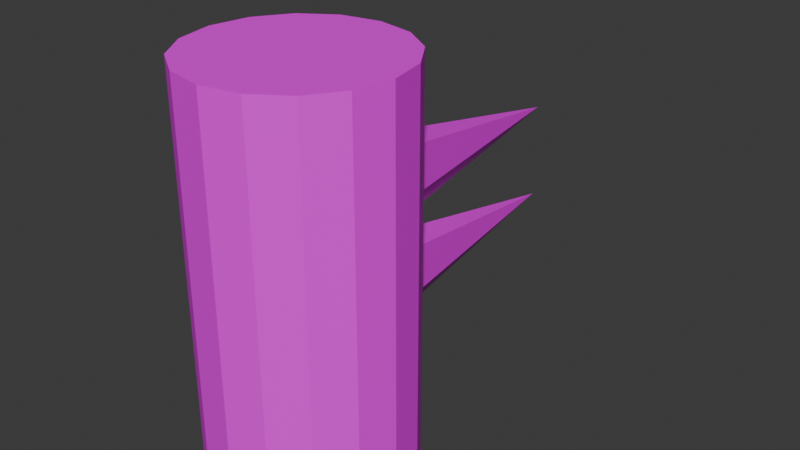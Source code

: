 # Source: kaijuBody.blend  (saved by Blender 4.5.91; exported with 4.5.12 LTS)
import bpy
from mathutils import Matrix  # noqa: F401  (used for matrix-valued properties, if any)

bpy.ops.wm.read_factory_settings(use_empty=True)
scene = bpy.context.scene
scene.name = 'Scene'

# ---- collections
col_collection = bpy.data.collections.new('Collection'); scene.collection.children.link(col_collection)

# ---- images (referenced by path relative to the original .blend; pixels are not part of the script)
import os
ASSET_DIR = os.environ.get("B2B_ASSET_DIR", "")  # directory of the original .blend (textures are referenced by path, not embedded)
HERE = os.path.dirname(os.path.abspath(__file__))  # packed textures are extracted next to this script under _unpacked/

def load_image(name, relpath, width, height, colorspace="sRGB"):
    """Load a texture the original file referenced (path relative to the .blend, or extracted next to this script)."""
    p = next((c for c in (os.path.join(HERE, relpath), os.path.join(ASSET_DIR, relpath)) if relpath and os.path.exists(c)), "")
    if p:
        img = bpy.data.images.load(p, check_existing=True)
        img.name = name
    else:  # same state as the original file: an image datablock whose file is absent (Cycles renders it pink)
        img = bpy.data.images.new(name, width, height)
        img.source = "FILE"
        img.filepath = "//" + (relpath or name)
    img.colorspace_settings.name = colorspace
    return img
img_kaijubody = load_image('kaijuBody', 'kaijuBody.png', 1024, 1024, 'sRGB')

# ---- materials (node trees are filled in below, after node groups)
mat_kaijubody = bpy.data.materials.new('kaijuBody')

# ---- material node trees
mat_kaijubody.use_nodes = True; mat_kaijubody.node_tree.nodes.clear()
_N = mat_kaijubody.node_tree.nodes; _L = mat_kaijubody.node_tree.links
n0 = _N.new('ShaderNodeBsdfPrincipled'); n0.name = 'Principled BSDF'; n0.location = (-200, 100)
n1 = _N.new('ShaderNodeOutputMaterial'); n1.name = 'Material Output'; n1.location = (200, 100)
n2 = _N.new('ShaderNodeTexImage'); n2.name = 'Image Texture'; n2.location = (-490, 75)
n2.image = img_kaijubody
_L.new(n0.outputs[0], n1.inputs[0])
_L.new(n2.outputs[0], n0.inputs[0])
n1.is_active_output = True

# ---- world
world_world = bpy.data.worlds.new('World'); scene.world = world_world
world_world.use_nodes = True; world_world.node_tree.nodes.clear()
_N = world_world.node_tree.nodes; _L = world_world.node_tree.links
n0 = _N.new('ShaderNodeOutputWorld'); n0.name = 'World Output'; n0.location = (200, 100)
n1 = _N.new('ShaderNodeBackground'); n1.name = 'Background'; n1.location = (-200, 100)
n1.inputs[0].default_value = (0.05088, 0.05088, 0.05088, 1.0)
_L.new(n1.outputs[0], n0.inputs[0])
n0.is_active_output = True
world_world.color = (0.05088, 0.05088, 0.05088)
world_world.sun_shadow_jitter_overblur = 0.0

# ---- meshes
me_cylinder = bpy.data.meshes.new('Cylinder')
me_cylinder.from_pydata([(0.0, 1.0, -2.0), (0.0, 1.0, 2.0), (0.3827, 0.9239, -2.0), (0.3827, 0.9239, 2.0), (0.7071, 0.7071, -2.0), (0.7071, 0.7071, 2.0), (0.9239, 0.3827, -2.0), (0.9239, 0.3827, 2.0), (1.0, 0.0, -2.0), (1.0, 0.0, 2.0), (0.9239, -0.3827, -2.0), (0.9239, -0.3827, 2.0), (0.7071, -0.7071, -2.0), (0.7071, -0.7071, 2.0), (0.3827, -0.9239, -2.0), (0.3827, -0.9239, 2.0), (0.0, -1.0, -2.0), (0.0, -1.0, 2.0), (-0.3827, -0.9239, -2.0), (-0.3827, -0.9239, 2.0), (-0.7071, -0.7071, -2.0), (-0.7071, -0.7071, 2.0), (-0.9239, -0.3827, -2.0), (-0.9239, -0.3827, 2.0), (-1.0, 0.0, -2.0), (-1.0, 0.0, 2.0), (-0.9239, 0.3827, -2.0), (-0.9239, 0.3827, 2.0), (-0.7071, 0.7071, -2.0), (-0.7071, 0.7071, 2.0), (-0.3827, 0.9239, -2.0), (-0.3827, 0.9239, 2.0), (0.0, 1.0, -1.0), (0.0, 1.0, 0.0), (0.0, 1.0, 1.0), (0.3827, 0.9239, 1.0), (0.3827, 0.9239, 0.0), (0.3827, 0.9239, -1.0), (0.7071, 0.7071, 1.0), (0.7071, 0.7071, 0.0), (0.7071, 0.7071, -1.0), (0.9239, 0.3827, 1.0), (0.9239, 0.3827, 0.0), (0.9239, 0.3827, -1.0), (1.0, 0.0, 1.0), (1.0, 0.0, 0.0), (1.0, 0.0, -1.0), (0.9239, -0.3827, 1.0), (0.9239, -0.3827, 0.0), (0.9239, -0.3827, -1.0), (0.7071, -0.7071, 1.0), (0.7071, -0.7071, 0.0), (0.7071, -0.7071, -1.0), (0.3827, -0.9239, 1.0), (0.3827, -0.9239, 0.0), (0.3827, -0.9239, -1.0), (0.0, -1.0, 1.0), (0.0, -1.0, 0.0), (0.0, -1.0, -1.0), (-0.3827, -0.9239, 1.0), (-0.3827, -0.9239, 0.0), (-0.3827, -0.9239, -1.0), (-0.7071, -0.7071, 1.0), (-0.7071, -0.7071, 0.0), (-0.7071, -0.7071, -1.0), (-0.9239, -0.3827, 1.0), (-0.9239, -0.3827, 0.0), (-0.9239, -0.3827, -1.0), (-1.0, 0.0, 1.0), (-1.0, 0.0, 0.0), (-1.0, 0.0, -1.0), (-0.9239, 0.3827, 1.0), (-0.9239, 0.3827, 0.0), (-0.9239, 0.3827, -1.0), (-0.7071, 0.7071, 1.0), (-0.7071, 0.7071, 0.0), (-0.7071, 0.7071, -1.0), (-0.3827, 0.9239, 1.0), (-0.3827, 0.9239, 0.0), (-0.3827, 0.9239, -1.0), (0.0, 3.5, -0.5), (0.3827, 0.9239, -0.5), (0.7071, 0.7071, -0.5), (0.9239, 0.3827, -0.5), (1.0, 0.0, -0.5), (0.9239, -0.3827, -0.5), (0.7071, -0.7071, -0.5), (0.3827, -0.9239, -0.5), (0.0, -1.0, -0.5), (-0.3827, -0.9239, -0.5), (-0.7071, -0.7071, -0.5), (-0.9239, -0.3827, -0.5), (-1.0, 0.0, -0.5), (-0.9239, 0.3827, -0.5), (-0.7071, 0.7071, -0.5), (-0.3827, 0.9239, -0.5), (0.0, 3.5, 0.5), (0.3827, 0.9239, 0.5), (0.7071, 0.7071, 0.5), (0.9239, 0.3827, 0.5), (1.0, 0.0, 0.5), (0.9239, -0.3827, 0.5), (0.7071, -0.7071, 0.5), (0.3827, -0.9239, 0.5), (0.0, -1.0, 0.5), (-0.3827, -0.9239, 0.5), (-0.7071, -0.7071, 0.5), (-0.9239, -0.3827, 0.5), (-1.0, 0.0, 0.5), (-0.9239, 0.3827, 0.5), (-0.7071, 0.7071, 0.5), (-0.3827, 0.9239, 0.5)], [], [(34, 1, 3, 35), (35, 3, 5, 38), (38, 5, 7, 41), (41, 7, 9, 44), (44, 9, 11, 47), (47, 11, 13, 50), (50, 13, 15, 53), (53, 15, 17, 56), (56, 17, 19, 59), (59, 19, 21, 62), (62, 21, 23, 65), (65, 23, 25, 68), (68, 25, 27, 71), (71, 27, 29, 74), (3, 1, 31, 29, 27, 25, 23, 21, 19, 17, 15, 13, 11, 9, 7, 5), (74, 29, 31, 77), (77, 31, 1, 34), (0, 2, 4, 6, 8, 10, 12, 14, 16, 18, 20, 22, 24, 26, 28, 30), (30, 79, 32, 0), (95, 78, 33, 80), (111, 77, 34, 96), (28, 76, 79, 30), (94, 75, 78, 95), (110, 74, 77, 111), (26, 73, 76, 28), (93, 72, 75, 94), (109, 71, 74, 110), (24, 70, 73, 26), (92, 69, 72, 93), (108, 68, 71, 109), (22, 67, 70, 24), (91, 66, 69, 92), (107, 65, 68, 108), (20, 64, 67, 22), (90, 63, 66, 91), (106, 62, 65, 107), (18, 61, 64, 20), (89, 60, 63, 90), (105, 59, 62, 106), (16, 58, 61, 18), (88, 57, 60, 89), (104, 56, 59, 105), (14, 55, 58, 16), (87, 54, 57, 88), (103, 53, 56, 104), (12, 52, 55, 14), (86, 51, 54, 87), (102, 50, 53, 103), (10, 49, 52, 12), (85, 48, 51, 86), (101, 47, 50, 102), (8, 46, 49, 10), (84, 45, 48, 85), (100, 44, 47, 101), (6, 43, 46, 8), (83, 42, 45, 84), (99, 41, 44, 100), (4, 40, 43, 6), (82, 39, 42, 83), (98, 38, 41, 99), (2, 37, 40, 4), (81, 36, 39, 82), (97, 35, 38, 98), (0, 32, 37, 2), (80, 33, 36, 81), (96, 34, 35, 97), (32, 80, 81, 37), (37, 81, 82, 40), (40, 82, 83, 43), (43, 83, 84, 46), (46, 84, 85, 49), (49, 85, 86, 52), (52, 86, 87, 55), (55, 87, 88, 58), (58, 88, 89, 61), (61, 89, 90, 64), (64, 90, 91, 67), (67, 91, 92, 70), (70, 92, 93, 73), (73, 93, 94, 76), (76, 94, 95, 79), (79, 95, 80, 32), (33, 96, 97, 36), (36, 97, 98, 39), (39, 98, 99, 42), (42, 99, 100, 45), (45, 100, 101, 48), (48, 101, 102, 51), (51, 102, 103, 54), (54, 103, 104, 57), (57, 104, 105, 60), (60, 105, 106, 63), (63, 106, 107, 66), (66, 107, 108, 69), (69, 108, 109, 72), (72, 109, 110, 75), (75, 110, 111, 78), (78, 111, 96, 33)])
_uv = me_cylinder.uv_layers.new(name='UVMap')
_uv.uv.foreach_set('vector', [0.5498, 0.1479, 0.5498, 0.06818, 0.5805, 0.06818, 0.5805, 0.1479, 0.5805, 0.1479, 0.5805, 0.06818, 0.6108, 0.06818, 0.6108, 0.1479, 0.6108, 0.1479, 0.6108, 0.06818, 0.636, 0.06818, 0.636, 0.1479, 0.3151, 0.6241, 0.3151, 0.5444, 0.3438, 0.5444, 0.3438, 0.6241, 0.3438, 0.6241, 0.3438, 0.5444, 0.3749, 0.5444, 0.3749, 0.6241, 0.3749, 0.6241, 0.3749, 0.5444, 0.4037, 0.5444, 0.4037, 0.6241, 0.06818, 0.6241, 0.06818, 0.5444, 0.09692, 0.5444, 0.09692, 0.6241, 0.09692, 0.6241, 0.09692, 0.5444, 0.128, 0.5444, 0.128, 0.6241, 0.128, 0.6241, 0.128, 0.5444, 0.1567, 0.5444, 0.1567, 0.6241, 0.1567, 0.6241, 0.1567, 0.5444, 0.1787, 0.5444, 0.1787, 0.6241, 0.1479, 0.4081, 0.06818, 0.4081, 0.06818, 0.3861, 0.1479, 0.3861, 0.1479, 0.3861, 0.06818, 0.3861, 0.06818, 0.3573, 0.1479, 0.3573, 0.1479, 0.3573, 0.06818, 0.3573, 0.06818, 0.3262, 0.1479, 0.3262, 0.1479, 0.3262, 0.06818, 0.3262, 0.06818, 0.2975, 0.1479, 0.2975, 0.7843, 0.5224, 0.7724, 0.4937, 0.7724, 0.4626, 0.7843, 0.4339, 0.8063, 0.4119, 0.835, 0.4, 0.8661, 0.4, 0.8949, 0.4119, 0.9169, 0.4339, 0.9288, 0.4626, 0.9288, 0.4937, 0.9169, 0.5224, 0.8949, 0.5444, 0.8661, 0.5563, 0.835, 0.5563, 0.8063, 0.5444, 0.1479, 0.2975, 0.06818, 0.2975, 0.06818, 0.2755, 0.1479, 0.2755, 0.5234, 0.1479, 0.5234, 0.06818, 0.5498, 0.06818, 0.5498, 0.1479, 0.7724, 0.7864, 0.7724, 0.7553, 0.7843, 0.7266, 0.8063, 0.7046, 0.835, 0.6927, 0.8661, 0.6927, 0.8949, 0.7046, 0.9169, 0.7266, 0.9288, 0.7553, 0.9288, 0.7864, 0.9169, 0.8152, 0.8949, 0.8372, 0.8661, 0.8491, 0.835, 0.8491, 0.8063, 0.8372, 0.7843, 0.8152, 0.5234, 0.387, 0.5234, 0.3073, 0.5498, 0.3073, 0.5498, 0.387, 0.2675, 0.2755, 0.2276, 0.2755, 0.2276, 0.2636, 0.2675, 0.06818, 0.1877, 0.2755, 0.1479, 0.2755, 0.1479, 0.2636, 0.1877, 0.06818, 0.387, 0.2975, 0.3073, 0.2975, 0.3073, 0.2755, 0.387, 0.2755, 0.2675, 0.2975, 0.2276, 0.2975, 0.2276, 0.2755, 0.2675, 0.2755, 0.1877, 0.2975, 0.1479, 0.2975, 0.1479, 0.2755, 0.1877, 0.2755, 0.387, 0.3262, 0.3073, 0.3262, 0.3073, 0.2975, 0.387, 0.2975, 0.2675, 0.3262, 0.2276, 0.3262, 0.2276, 0.2975, 0.2675, 0.2975, 0.1877, 0.3262, 0.1479, 0.3262, 0.1479, 0.2975, 0.1877, 0.2975, 0.387, 0.3573, 0.3073, 0.3573, 0.3073, 0.3262, 0.387, 0.3262, 0.2675, 0.3573, 0.2276, 0.3573, 0.2276, 0.3262, 0.2675, 0.3262, 0.1877, 0.3573, 0.1479, 0.3573, 0.1479, 0.3262, 0.1877, 0.3262, 0.387, 0.3861, 0.3073, 0.3861, 0.3073, 0.3573, 0.387, 0.3573, 0.2675, 0.3861, 0.2276, 0.3861, 0.2276, 0.3573, 0.2675, 0.3573, 0.1877, 0.3861, 0.1479, 0.3861, 0.1479, 0.3573, 0.1877, 0.3573, 0.387, 0.4081, 0.3073, 0.4081, 0.3073, 0.3861, 0.387, 0.3861, 0.2675, 0.4081, 0.2276, 0.4081, 0.2276, 0.3861, 0.2675, 0.3861, 0.1877, 0.4081, 0.1479, 0.4081, 0.1479, 0.3861, 0.1877, 0.3861, 0.1567, 0.8633, 0.1567, 0.7836, 0.1787, 0.7836, 0.1787, 0.8633, 0.1567, 0.7437, 0.1567, 0.7039, 0.1787, 0.7039, 0.1787, 0.7437, 0.1567, 0.664, 0.1567, 0.6241, 0.1787, 0.6241, 0.1787, 0.664, 0.128, 0.8633, 0.128, 0.7836, 0.1567, 0.7836, 0.1567, 0.8633, 0.128, 0.7437, 0.128, 0.7039, 0.1567, 0.7039, 0.1567, 0.7437, 0.128, 0.664, 0.128, 0.6241, 0.1567, 0.6241, 0.1567, 0.664, 0.09692, 0.8633, 0.09692, 0.7836, 0.128, 0.7836, 0.128, 0.8633, 0.09692, 0.7437, 0.09692, 0.7039, 0.128, 0.7039, 0.128, 0.7437, 0.09692, 0.664, 0.09692, 0.6241, 0.128, 0.6241, 0.128, 0.664, 0.06818, 0.8633, 0.06818, 0.7836, 0.09692, 0.7836, 0.09692, 0.8633, 0.06818, 0.7437, 0.06818, 0.7039, 0.09692, 0.7039, 0.09692, 0.7437, 0.06818, 0.664, 0.06818, 0.6241, 0.09692, 0.6241, 0.09692, 0.664, 0.3749, 0.8633, 0.3749, 0.7836, 0.4037, 0.7836, 0.4037, 0.8633, 0.3749, 0.7437, 0.3749, 0.7039, 0.4037, 0.7039, 0.4037, 0.7437, 0.3749, 0.664, 0.3749, 0.6241, 0.4037, 0.6241, 0.4037, 0.664, 0.3438, 0.8633, 0.3438, 0.7836, 0.3749, 0.7836, 0.3749, 0.8633, 0.3438, 0.7437, 0.3438, 0.7039, 0.3749, 0.7039, 0.3749, 0.7437, 0.3438, 0.664, 0.3438, 0.6241, 0.3749, 0.6241, 0.3749, 0.664, 0.3151, 0.8633, 0.3151, 0.7836, 0.3438, 0.7836, 0.3438, 0.8633, 0.3151, 0.7437, 0.3151, 0.7039, 0.3438, 0.7039, 0.3438, 0.7437, 0.3151, 0.664, 0.3151, 0.6241, 0.3438, 0.6241, 0.3438, 0.664, 0.6108, 0.387, 0.6108, 0.3073, 0.636, 0.3073, 0.636, 0.387, 0.6108, 0.2675, 0.6108, 0.2276, 0.636, 0.2276, 0.636, 0.2675, 0.6108, 0.1877, 0.6108, 0.1479, 0.636, 0.1479, 0.636, 0.1877, 0.5805, 0.387, 0.5805, 0.3073, 0.6108, 0.3073, 0.6108, 0.387, 0.5805, 0.2675, 0.5805, 0.2276, 0.6108, 0.2276, 0.6108, 0.2675, 0.5805, 0.1877, 0.5805, 0.1479, 0.6108, 0.1479, 0.6108, 0.1877, 0.5498, 0.387, 0.5498, 0.3073, 0.5805, 0.3073, 0.5805, 0.387, 0.8123, 0.06818, 0.8521, 0.2636, 0.8521, 0.2636, 0.8123, 0.2636, 0.892, 0.06818, 0.9318, 0.2636, 0.9318, 0.2636, 0.892, 0.2636, 0.7724, 0.2636, 0.8123, 0.06818, 0.8123, 0.2636, 0.7724, 0.2636, 0.5805, 0.3073, 0.5805, 0.2675, 0.6108, 0.2675, 0.6108, 0.3073, 0.6108, 0.3073, 0.6108, 0.2675, 0.636, 0.2675, 0.636, 0.3073, 0.3151, 0.7836, 0.3151, 0.7437, 0.3438, 0.7437, 0.3438, 0.7836, 0.3438, 0.7836, 0.3438, 0.7437, 0.3749, 0.7437, 0.3749, 0.7836, 0.3749, 0.7836, 0.3749, 0.7437, 0.4037, 0.7437, 0.4037, 0.7836, 0.06818, 0.7836, 0.06818, 0.7437, 0.09692, 0.7437, 0.09692, 0.7836, 0.09692, 0.7836, 0.09692, 0.7437, 0.128, 0.7437, 0.128, 0.7836, 0.128, 0.7836, 0.128, 0.7437, 0.1567, 0.7437, 0.1567, 0.7836, 0.1567, 0.7836, 0.1567, 0.7437, 0.1787, 0.7437, 0.1787, 0.7836, 0.3073, 0.4081, 0.2675, 0.4081, 0.2675, 0.3861, 0.3073, 0.3861, 0.3073, 0.3861, 0.2675, 0.3861, 0.2675, 0.3573, 0.3073, 0.3573, 0.3073, 0.3573, 0.2675, 0.3573, 0.2675, 0.3262, 0.3073, 0.3262, 0.3073, 0.3262, 0.2675, 0.3262, 0.2675, 0.2975, 0.3073, 0.2975, 0.3073, 0.2975, 0.2675, 0.2975, 0.2675, 0.2755, 0.3073, 0.2755, 0.3073, 0.2755, 0.2675, 0.2755, 0.2675, 0.06818, 0.3073, 0.2636, 0.8521, 0.2636, 0.892, 0.06818, 0.892, 0.2636, 0.8521, 0.2636, 0.5805, 0.2276, 0.5805, 0.1877, 0.6108, 0.1877, 0.6108, 0.2276, 0.6108, 0.2276, 0.6108, 0.1877, 0.636, 0.1877, 0.636, 0.2276, 0.3151, 0.7039, 0.3151, 0.664, 0.3438, 0.664, 0.3438, 0.7039, 0.3438, 0.7039, 0.3438, 0.664, 0.3749, 0.664, 0.3749, 0.7039, 0.3749, 0.7039, 0.3749, 0.664, 0.4037, 0.664, 0.4037, 0.7039, 0.06818, 0.7039, 0.06818, 0.664, 0.09692, 0.664, 0.09692, 0.7039, 0.09692, 0.7039, 0.09692, 0.664, 0.128, 0.664, 0.128, 0.7039, 0.128, 0.7039, 0.128, 0.664, 0.1567, 0.664, 0.1567, 0.7039, 0.1567, 0.7039, 0.1567, 0.664, 0.1787, 0.664, 0.1787, 0.7039, 0.2276, 0.4081, 0.1877, 0.4081, 0.1877, 0.3861, 0.2276, 0.3861, 0.2276, 0.3861, 0.1877, 0.3861, 0.1877, 0.3573, 0.2276, 0.3573, 0.2276, 0.3573, 0.1877, 0.3573, 0.1877, 0.3262, 0.2276, 0.3262, 0.2276, 0.3262, 0.1877, 0.3262, 0.1877, 0.2975, 0.2276, 0.2975, 0.2276, 0.2975, 0.1877, 0.2975, 0.1877, 0.2755, 0.2276, 0.2755, 0.2276, 0.2755, 0.1877, 0.2755, 0.1877, 0.06818, 0.2276, 0.2636])
me_cylinder.materials.append(mat_kaijubody)
me_cylinder.update()

# ---- objects
ob_body = bpy.data.objects.new('body', me_cylinder)

# ---- transforms, parenting, visibility, modifiers, constraints
ob_body.location = (0.0, 0.0, 0.0)

# ---- collection membership
col_collection.objects.link(ob_body)

# ---- scene / render settings (as saved in the file)
scene.frame_start = 1; scene.frame_end = 250; scene.frame_set(1)
scene.render.engine = 'BLENDER_EEVEE_NEXT'
bpy.context.view_layer.update()

# ---- added for rendering (the .blend has no active camera and no usable light): camera, sun
cam_auto = bpy.data.cameras.new('AutoCamera')
cam_auto.lens = 50.0
cam_auto.sensor_width = 36.0
cam_auto.clip_end = 1000.0
ob_auto_camera = bpy.data.objects.new('AutoCamera', cam_auto)
scene.collection.objects.link(ob_auto_camera)
ob_auto_camera.location = (5.86989, -5.79387, 4.69591)
ob_auto_camera.rotation_euler = (1.09748, -7.21219e-08, 0.694738)
scene.camera = ob_auto_camera
light_auto_sun = bpy.data.lights.new('AutoSun', 'SUN')
light_auto_sun.energy = 3.0
light_auto_sun.angle = 0.0523599
ob_auto_sun = bpy.data.objects.new('AutoSun', light_auto_sun)
scene.collection.objects.link(ob_auto_sun)
ob_auto_sun.rotation_euler = (0.872665, 0.174533, 0.523599)
bpy.context.view_layer.update()
